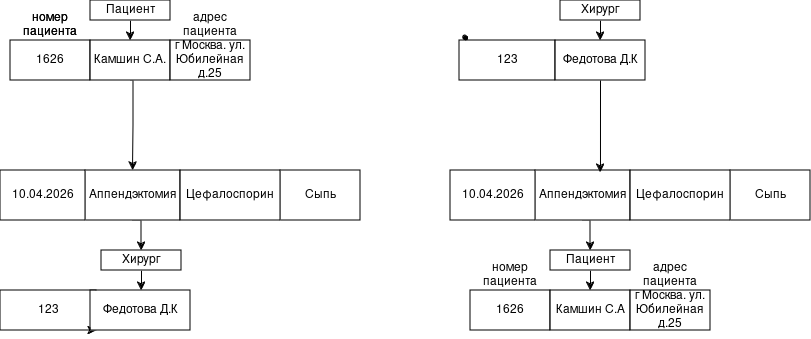

The diagram above was exported from draw.io. Its source (the exported page's mxGraphModel, read from the mxfile embedded in the PNG):
<mxGraphModel dx="1168" dy="719" grid="1" gridSize="10" guides="1" tooltips="1" connect="1" arrows="1" fold="1" page="1" pageScale="1" pageWidth="827" pageHeight="1169" math="0" shadow="0">
  <root>
    <mxCell id="0" />
    <mxCell id="1" parent="0" />
    <mxCell id="3VZEuO4BDcMeYItZq6q0-34" edge="1" parent="1" style="edgeStyle=orthogonalEdgeStyle;rounded=0;orthogonalLoop=1;jettySize=auto;html=1;exitX=1;exitY=0.5;exitDx=0;exitDy=0;exitPerimeter=0;entryX=0.5;entryY=1;entryDx=0;entryDy=0;entryPerimeter=0;">
      <mxGeometry relative="1" as="geometry">
        <Array as="points">
          <mxPoint x="780" y="283" />
          <mxPoint x="780" y="480" />
          <mxPoint x="120" y="480" />
        </Array>
        <mxPoint x="120" y="440" as="targetPoint" />
      </mxGeometry>
    </mxCell>
    <mxCell id="3VZEuO4BDcMeYItZq6q0-48" edge="1" parent="1" style="edgeStyle=orthogonalEdgeStyle;rounded=0;orthogonalLoop=1;jettySize=auto;html=1;exitX=1;exitY=0.5;exitDx=0;exitDy=0;exitPerimeter=0;entryX=0.855;entryY=0.145;entryDx=0;entryDy=0;entryPerimeter=0;">
      <mxGeometry relative="1" as="geometry">
        <Array as="points">
          <mxPoint x="800" y="283" />
          <mxPoint x="800" y="520" />
          <mxPoint x="428" y="520" />
        </Array>
        <mxPoint x="730" y="282.5" as="sourcePoint" />
      </mxGeometry>
    </mxCell>
    <mxCell id="PlrKFTUe1YOi54suNQ10-18" edge="1" parent="1" source="UO5va9ukK6CAKL3Hcbs9-5" style="edgeStyle=orthogonalEdgeStyle;rounded=0;orthogonalLoop=1;jettySize=auto;html=1;exitX=0.5;exitY=1;exitDx=0;exitDy=0;entryX=0.5;entryY=0;entryDx=0;entryDy=0;" target="PlrKFTUe1YOi54suNQ10-15">
      <mxGeometry relative="1" as="geometry" />
    </mxCell>
    <mxCell id="UO5va9ukK6CAKL3Hcbs9-5" parent="1" style="rounded=0;whiteSpace=wrap;html=1;" value="Пациент" vertex="1">
      <mxGeometry height="20" width="80" x="100" y="190" as="geometry" />
    </mxCell>
    <mxCell id="PlrKFTUe1YOi54suNQ10-14" parent="1" style="rounded=0;whiteSpace=wrap;html=1;" value="1626" vertex="1">
      <mxGeometry height="40" width="80" x="20" y="230" as="geometry" />
    </mxCell>
    <mxCell id="PlrKFTUe1YOi54suNQ10-56" edge="1" parent="1" source="PlrKFTUe1YOi54suNQ10-15" style="edgeStyle=orthogonalEdgeStyle;rounded=0;orthogonalLoop=1;jettySize=auto;html=1;exitX=0.5;exitY=1;exitDx=0;exitDy=0;entryX=0.5;entryY=0;entryDx=0;entryDy=0;" target="PlrKFTUe1YOi54suNQ10-20">
      <mxGeometry relative="1" as="geometry">
        <Array as="points">
          <mxPoint x="143" y="270" />
          <mxPoint x="143" y="315" />
        </Array>
      </mxGeometry>
    </mxCell>
    <mxCell id="PlrKFTUe1YOi54suNQ10-15" parent="1" style="rounded=0;whiteSpace=wrap;html=1;" value="Камшин С.А." vertex="1">
      <mxGeometry height="40" width="80" x="100" y="230" as="geometry" />
    </mxCell>
    <mxCell id="PlrKFTUe1YOi54suNQ10-16" parent="1" style="rounded=0;whiteSpace=wrap;html=1;" value="г Москва. ул. Юбилейная д.25" vertex="1">
      <mxGeometry height="40" width="80" x="180" y="230" as="geometry" />
    </mxCell>
    <mxCell id="PlrKFTUe1YOi54suNQ10-42" edge="1" parent="1" source="PlrKFTUe1YOi54suNQ10-20" style="edgeStyle=orthogonalEdgeStyle;rounded=0;orthogonalLoop=1;jettySize=auto;html=1;exitX=0.5;exitY=1;exitDx=0;exitDy=0;entryX=0.5;entryY=0;entryDx=0;entryDy=0;" target="PlrKFTUe1YOi54suNQ10-39">
      <mxGeometry relative="1" as="geometry" />
    </mxCell>
    <mxCell id="PlrKFTUe1YOi54suNQ10-20" parent="1" style="rounded=0;whiteSpace=wrap;html=1;" value="Аппендэктомия" vertex="1">
      <mxGeometry height="50" width="95" x="95" y="360" as="geometry" />
    </mxCell>
    <mxCell id="PlrKFTUe1YOi54suNQ10-22" parent="1" style="rounded=0;whiteSpace=wrap;html=1;" value="10.04.2026" vertex="1">
      <mxGeometry height="50" width="85" x="10" y="360" as="geometry" />
    </mxCell>
    <mxCell id="PlrKFTUe1YOi54suNQ10-23" parent="1" style="rounded=0;whiteSpace=wrap;html=1;" value="Сыпь" vertex="1">
      <mxGeometry height="50" width="80" x="290" y="360" as="geometry" />
    </mxCell>
    <mxCell id="PlrKFTUe1YOi54suNQ10-24" parent="1" style="rounded=0;whiteSpace=wrap;html=1;" value="Цефалоспорин" vertex="1">
      <mxGeometry height="50" width="100" x="190" y="360" as="geometry" />
    </mxCell>
    <mxCell id="PlrKFTUe1YOi54suNQ10-37" edge="1" parent="1" source="PlrKFTUe1YOi54suNQ10-28" style="edgeStyle=orthogonalEdgeStyle;rounded=0;orthogonalLoop=1;jettySize=auto;html=1;exitX=0.5;exitY=1;exitDx=0;exitDy=0;entryX=0.5;entryY=0;entryDx=0;entryDy=0;" target="PlrKFTUe1YOi54suNQ10-30">
      <mxGeometry relative="1" as="geometry" />
    </mxCell>
    <mxCell id="PlrKFTUe1YOi54suNQ10-28" parent="1" style="rounded=0;whiteSpace=wrap;html=1;" value="Хирург" vertex="1">
      <mxGeometry height="20" width="80" x="570" y="190" as="geometry" />
    </mxCell>
    <mxCell id="PlrKFTUe1YOi54suNQ10-29" parent="1" style="rounded=0;whiteSpace=wrap;html=1;" value="123" vertex="1">
      <mxGeometry height="40" width="96" x="469" y="230" as="geometry" />
    </mxCell>
    <mxCell id="PlrKFTUe1YOi54suNQ10-30" parent="1" style="rounded=0;whiteSpace=wrap;html=1;" value="Федотова Д.К" vertex="1">
      <mxGeometry height="40" width="90" x="565" y="230" as="geometry" />
    </mxCell>
    <mxCell id="PlrKFTUe1YOi54suNQ10-48" edge="1" parent="1" source="PlrKFTUe1YOi54suNQ10-31" style="edgeStyle=orthogonalEdgeStyle;rounded=0;orthogonalLoop=1;jettySize=auto;html=1;exitX=0.5;exitY=1;exitDx=0;exitDy=0;entryX=0.5;entryY=0;entryDx=0;entryDy=0;" target="PlrKFTUe1YOi54suNQ10-44">
      <mxGeometry relative="1" as="geometry" />
    </mxCell>
    <mxCell id="PlrKFTUe1YOi54suNQ10-31" parent="1" style="rounded=0;whiteSpace=wrap;html=1;" value="Аппендэктомия" vertex="1">
      <mxGeometry height="50" width="95" x="545" y="360" as="geometry" />
    </mxCell>
    <mxCell id="PlrKFTUe1YOi54suNQ10-32" parent="1" style="rounded=0;whiteSpace=wrap;html=1;" value="10.04.2026" vertex="1">
      <mxGeometry height="50" width="85" x="460" y="360" as="geometry" />
    </mxCell>
    <mxCell id="PlrKFTUe1YOi54suNQ10-33" parent="1" style="rounded=0;whiteSpace=wrap;html=1;" value="Сыпь" vertex="1">
      <mxGeometry height="50" width="80" x="740" y="360" as="geometry" />
    </mxCell>
    <mxCell id="PlrKFTUe1YOi54suNQ10-34" parent="1" style="rounded=0;whiteSpace=wrap;html=1;" value="Цефалоспорин" vertex="1">
      <mxGeometry height="50" width="100" x="640" y="360" as="geometry" />
    </mxCell>
    <mxCell id="PlrKFTUe1YOi54suNQ10-36" edge="1" parent="1" source="PlrKFTUe1YOi54suNQ10-30" style="edgeStyle=orthogonalEdgeStyle;rounded=0;orthogonalLoop=1;jettySize=auto;html=1;exitX=0.5;exitY=1;exitDx=0;exitDy=0;entryX=0.684;entryY=0.04;entryDx=0;entryDy=0;entryPerimeter=0;" target="PlrKFTUe1YOi54suNQ10-31">
      <mxGeometry relative="1" as="geometry" />
    </mxCell>
    <mxCell id="PlrKFTUe1YOi54suNQ10-38" edge="1" parent="1" source="PlrKFTUe1YOi54suNQ10-39" style="edgeStyle=orthogonalEdgeStyle;rounded=0;orthogonalLoop=1;jettySize=auto;html=1;exitX=0.5;exitY=1;exitDx=0;exitDy=0;entryX=0.5;entryY=0;entryDx=0;entryDy=0;">
      <mxGeometry relative="1" as="geometry">
        <mxPoint x="151" y="480" as="targetPoint" />
      </mxGeometry>
    </mxCell>
    <mxCell id="PlrKFTUe1YOi54suNQ10-39" parent="1" style="rounded=0;whiteSpace=wrap;html=1;" value="Хирург" vertex="1">
      <mxGeometry height="20" width="80" x="111" y="440" as="geometry" />
    </mxCell>
    <mxCell id="PlrKFTUe1YOi54suNQ10-40" parent="1" style="rounded=0;whiteSpace=wrap;html=1;" value="123" vertex="1">
      <mxGeometry height="40" width="96" x="10" y="480" as="geometry" />
    </mxCell>
    <mxCell id="PlrKFTUe1YOi54suNQ10-43" edge="1" parent="1" source="PlrKFTUe1YOi54suNQ10-44" style="edgeStyle=orthogonalEdgeStyle;rounded=0;orthogonalLoop=1;jettySize=auto;html=1;exitX=0.5;exitY=1;exitDx=0;exitDy=0;entryX=0.5;entryY=0;entryDx=0;entryDy=0;" target="PlrKFTUe1YOi54suNQ10-46">
      <mxGeometry relative="1" as="geometry" />
    </mxCell>
    <mxCell id="PlrKFTUe1YOi54suNQ10-44" parent="1" style="rounded=0;whiteSpace=wrap;html=1;" value="Пациент" vertex="1">
      <mxGeometry height="20" width="80" x="560" y="440" as="geometry" />
    </mxCell>
    <mxCell id="PlrKFTUe1YOi54suNQ10-45" parent="1" style="rounded=0;whiteSpace=wrap;html=1;" value="1626" vertex="1">
      <mxGeometry height="40" width="80" x="480" y="480" as="geometry" />
    </mxCell>
    <mxCell id="PlrKFTUe1YOi54suNQ10-46" parent="1" style="rounded=0;whiteSpace=wrap;html=1;" value="Камшин С.А" vertex="1">
      <mxGeometry height="40" width="80" x="560" y="480" as="geometry" />
    </mxCell>
    <mxCell id="PlrKFTUe1YOi54suNQ10-47" parent="1" style="rounded=0;whiteSpace=wrap;html=1;" value="г Москва. ул. Юбилейная д.25" vertex="1">
      <mxGeometry height="40" width="80" x="640" y="480" as="geometry" />
    </mxCell>
    <mxCell id="Wq-0LcVSZeedutQspe0b-2" parent="1" style="shape=stencil(fZbdcgIhDIWfZm8zQAg/17Z9j85U606tdqz9e/tmZ0c0uJ47xP0I5JwEBl59bp8/1kNwn6fj4W39M76ctgM/DCGM++36OJ50NPDjwKvN4bh+PR6+9i/z74/n6ctp9H74nlb4nbmSKZeJCu5vngmZ6jzzNAO7cX8FVKEsBuBKrgKg9oAE8gkCbLeUhEoEQKSUDZDLeWYRKIl8MEDRmHwfyBrBG6Amyu4+kDxxMoB3jhwgYu7TVAsVkFcWCs4CTBEoF4RctKeOxHIf8IXYpikHikAIf+MNUW94AGSSaoAoFIE3AlOyeWU+p2E5S9yfQZcQILVuQOwZdJNoS9Ls3wA5u2XZTIHECqeJ9kDpSaauRiNVcAY1QhdBzeLBli5WazpkSsBLV25uRaqWRyFawTQzRRIQYirJzq5atkBqLfouwqUxLBepthWb10vrWZY6UOAeyKCCtDV625mm9gmUC4Wc3VLJMMIE1BsA2FW9JraVlQB7n3c9oMKhCLEvIM1zBPZ25/umNQ1tVEC2G+fFCC8g398O2hNQuQlVu752DBfA+q0ptnqO5JFmeuIuo9DY7KjY71UxdJV4EntifPWorW++R/dC4t7V3DlIB5cHx2bc7eb3yvX//QNFp+bHDT/+Aw==);lineShape=1;strokeColor=default;" value="" vertex="1">
      <mxGeometry height="4.665236216357698" width="4.672539772115442" x="472.86796084247567" y="224.87531245851915" as="geometry" />
    </mxCell>
    <mxCell id="Wq-0LcVSZeedutQspe0b-3" parent="1" style="text;html=1;whiteSpace=wrap;strokeColor=none;fillColor=none;align=center;verticalAlign=middle;rounded=0;" value="&lt;div&gt;номер&lt;/div&gt;&lt;div&gt;пациента&lt;br&gt;&lt;/div&gt;" vertex="1">
      <mxGeometry height="20" width="60" x="30" y="204.88" as="geometry" />
    </mxCell>
    <mxCell id="Wq-0LcVSZeedutQspe0b-5" parent="1" style="text;html=1;whiteSpace=wrap;strokeColor=none;fillColor=none;align=center;verticalAlign=middle;rounded=0;" value="&lt;div&gt;адрес &lt;br&gt;&lt;/div&gt;&lt;div&gt;пациента&lt;br&gt;&lt;/div&gt;" vertex="1">
      <mxGeometry height="30" width="60" x="190" y="200" as="geometry" />
    </mxCell>
    <mxCell id="Wq-0LcVSZeedutQspe0b-6" parent="1" style="text;html=1;whiteSpace=wrap;strokeColor=none;fillColor=none;align=center;verticalAlign=middle;rounded=0;" value="&lt;div&gt;номер&lt;/div&gt;&lt;div&gt;пациента &lt;br&gt;&lt;/div&gt;" vertex="1">
      <mxGeometry height="30" width="60" x="490" y="450" as="geometry" />
    </mxCell>
    <mxCell id="Wq-0LcVSZeedutQspe0b-7" parent="1" style="text;html=1;whiteSpace=wrap;strokeColor=none;fillColor=none;align=center;verticalAlign=middle;rounded=0;" value="&lt;div&gt;номер&lt;/div&gt;&lt;div&gt;пациента&lt;br&gt;&lt;/div&gt;" vertex="1">
      <mxGeometry height="20" width="60" x="30" y="204.88" as="geometry" />
    </mxCell>
    <mxCell id="Wq-0LcVSZeedutQspe0b-8" parent="1" style="text;html=1;whiteSpace=wrap;strokeColor=none;fillColor=none;align=center;verticalAlign=middle;rounded=0;" value="&lt;div&gt;адрес&lt;/div&gt;&lt;div&gt;пациента&lt;br&gt;&lt;/div&gt;" vertex="1">
      <mxGeometry height="30" width="60" x="650" y="450" as="geometry" />
    </mxCell>
    <mxCell id="Wq-0LcVSZeedutQspe0b-10" edge="1" parent="1" source="Wq-0LcVSZeedutQspe0b-9" style="edgeStyle=orthogonalEdgeStyle;rounded=0;orthogonalLoop=1;jettySize=auto;html=1;exitX=0;exitY=1;exitDx=0;exitDy=0;entryX=1;entryY=1;entryDx=0;entryDy=0;" target="PlrKFTUe1YOi54suNQ10-40">
      <mxGeometry relative="1" as="geometry" />
    </mxCell>
    <mxCell id="Wq-0LcVSZeedutQspe0b-9" parent="1" style="rounded=0;whiteSpace=wrap;html=1;" value="Федотова Д.К" vertex="1">
      <mxGeometry height="40" width="100" x="100" y="480" as="geometry" />
    </mxCell>
  </root>
</mxGraphModel>